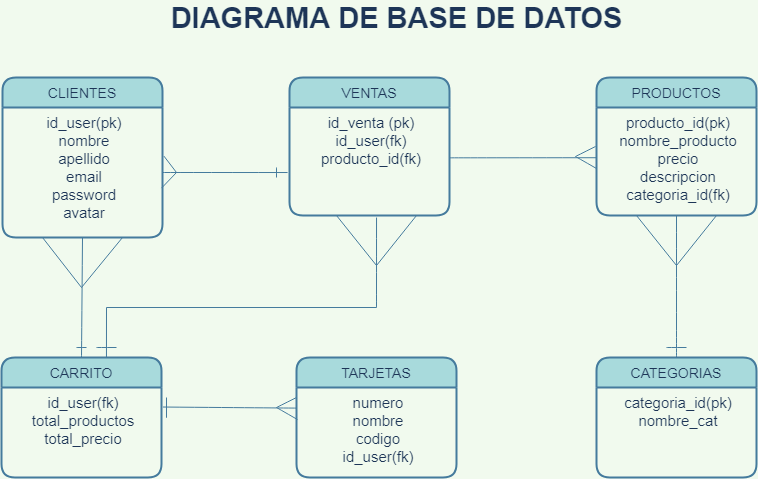

The diagram above was exported from draw.io. Its source (the exported page's mxGraphModel, read from the mxfile embedded in the PNG):
<mxGraphModel dx="3091" dy="700" grid="1" gridSize="10" guides="1" tooltips="1" connect="1" arrows="1" fold="1" page="1" pageScale="1" pageWidth="827" pageHeight="1169" background="#F1FAEE" math="0" shadow="0">
  <root>
    <mxCell id="0" />
    <mxCell id="1" parent="0" />
    <mxCell id="119IcOjmTgw26iHcHYF6-54" value="&lt;font style=&quot;font-size: 29px&quot;&gt;&lt;b&gt;DIAGRAMA DE BASE DE DATOS&lt;/b&gt;&lt;/font&gt;" style="text;html=1;align=center;verticalAlign=middle;resizable=0;points=[];;autosize=1;fontColor=#1D3557;" parent="1" vertex="1">
      <mxGeometry x="-1115" y="165" width="470" height="30" as="geometry" />
    </mxCell>
    <mxCell id="119IcOjmTgw26iHcHYF6-61" style="edgeStyle=orthogonalEdgeStyle;rounded=0;orthogonalLoop=1;jettySize=auto;html=1;exitX=0;exitY=0.25;exitDx=0;exitDy=0;entryX=0.5;entryY=1;entryDx=0;entryDy=0;fontSize=20;strokeColor=none;endArrow=ERoneToMany;endFill=0;startArrow=ERmandOne;startFill=0;fontColor=#1D3557;labelBackgroundColor=#F1FAEE;curved=1;" parent="1" edge="1">
      <mxGeometry relative="1" as="geometry">
        <mxPoint x="-904.333333333333" y="464" as="targetPoint" />
        <mxPoint x="-700" y="358.4200000000001" as="sourcePoint" />
      </mxGeometry>
    </mxCell>
    <mxCell id="6YF7qNr21Dv8QQLe4WpD-1" value="VENTAS" style="swimlane;childLayout=stackLayout;horizontal=1;startSize=30;horizontalStack=0;rounded=1;fontSize=14;fontStyle=0;strokeWidth=2;resizeParent=0;resizeLast=1;shadow=0;dashed=0;align=center;glass=0;comic=0;fillColor=#A8DADC;strokeColor=#457B9D;fontColor=#1D3557;" vertex="1" parent="1">
      <mxGeometry x="-987" y="240" width="160" height="138" as="geometry" />
    </mxCell>
    <mxCell id="6YF7qNr21Dv8QQLe4WpD-2" value="id_venta (pk)&#10;id_user(fk)&#10;producto_id(fk)" style="align=center;strokeColor=none;fillColor=none;spacingLeft=4;fontSize=15;verticalAlign=top;resizable=0;rotatable=0;part=1;fontColor=#1D3557;" vertex="1" parent="6YF7qNr21Dv8QQLe4WpD-1">
      <mxGeometry y="30" width="160" height="108" as="geometry" />
    </mxCell>
    <mxCell id="6YF7qNr21Dv8QQLe4WpD-5" value="PRODUCTOS" style="swimlane;childLayout=stackLayout;horizontal=1;startSize=30;horizontalStack=0;rounded=1;fontSize=14;fontStyle=0;strokeWidth=2;resizeParent=0;resizeLast=1;shadow=0;dashed=0;align=center;glass=0;comic=0;fillColor=#A8DADC;strokeColor=#457B9D;fontColor=#1D3557;" vertex="1" parent="1">
      <mxGeometry x="-680" y="240" width="160" height="138" as="geometry" />
    </mxCell>
    <mxCell id="6YF7qNr21Dv8QQLe4WpD-6" value="producto_id(pk)&#10;nombre_producto&#10;precio&#10;descripcion&#10;categoria_id(fk)" style="align=center;strokeColor=none;fillColor=none;spacingLeft=4;fontSize=15;verticalAlign=top;resizable=0;rotatable=0;part=1;fontColor=#1D3557;" vertex="1" parent="6YF7qNr21Dv8QQLe4WpD-5">
      <mxGeometry y="30" width="160" height="108" as="geometry" />
    </mxCell>
    <mxCell id="6YF7qNr21Dv8QQLe4WpD-7" value="CATEGORIAS" style="swimlane;childLayout=stackLayout;horizontal=1;startSize=30;horizontalStack=0;rounded=1;fontSize=14;fontStyle=0;strokeWidth=2;resizeParent=0;resizeLast=1;shadow=0;dashed=0;align=center;glass=0;comic=0;fillColor=#A8DADC;strokeColor=#457B9D;fontColor=#1D3557;" vertex="1" parent="1">
      <mxGeometry x="-680" y="520.0000000000001" width="160" height="120" as="geometry" />
    </mxCell>
    <mxCell id="6YF7qNr21Dv8QQLe4WpD-8" value="categoria_id(pk)&#10;nombre_cat" style="align=center;strokeColor=none;fillColor=none;spacingLeft=4;fontSize=15;verticalAlign=top;resizable=0;rotatable=0;part=1;fontColor=#1D3557;" vertex="1" parent="6YF7qNr21Dv8QQLe4WpD-7">
      <mxGeometry y="30" width="160" height="90" as="geometry" />
    </mxCell>
    <mxCell id="119IcOjmTgw26iHcHYF6-76" value="TARJETAS" style="swimlane;childLayout=stackLayout;horizontal=1;startSize=30;horizontalStack=0;rounded=1;fontSize=14;fontStyle=0;strokeWidth=2;resizeParent=0;resizeLast=1;shadow=0;dashed=0;align=center;glass=0;comic=0;fillColor=#A8DADC;strokeColor=#457B9D;fontColor=#1D3557;" parent="1" vertex="1">
      <mxGeometry x="-980" y="520.0000000000001" width="160" height="120" as="geometry" />
    </mxCell>
    <mxCell id="119IcOjmTgw26iHcHYF6-77" value="numero&#10;nombre&#10;codigo&#10;id_user(fk)" style="align=center;strokeColor=none;fillColor=none;spacingLeft=4;fontSize=15;verticalAlign=top;resizable=0;rotatable=0;part=1;fontColor=#1D3557;" parent="119IcOjmTgw26iHcHYF6-76" vertex="1">
      <mxGeometry y="30" width="160" height="90" as="geometry" />
    </mxCell>
    <mxCell id="6YF7qNr21Dv8QQLe4WpD-9" value="CARRITO" style="swimlane;childLayout=stackLayout;horizontal=1;startSize=30;horizontalStack=0;rounded=1;fontSize=14;fontStyle=0;strokeWidth=2;resizeParent=0;resizeLast=1;shadow=0;dashed=0;align=center;glass=0;comic=0;fillColor=#A8DADC;strokeColor=#457B9D;fontColor=#1D3557;" vertex="1" parent="1">
      <mxGeometry x="-1275" y="520" width="160" height="120" as="geometry" />
    </mxCell>
    <mxCell id="6YF7qNr21Dv8QQLe4WpD-10" value="id_user(fk)&#10;total_productos&#10;total_precio" style="align=center;strokeColor=none;fillColor=none;spacingLeft=4;fontSize=15;verticalAlign=top;resizable=0;rotatable=0;part=1;fontColor=#1D3557;" vertex="1" parent="6YF7qNr21Dv8QQLe4WpD-9">
      <mxGeometry y="30" width="160" height="90" as="geometry" />
    </mxCell>
    <mxCell id="6YF7qNr21Dv8QQLe4WpD-11" value="" style="endArrow=none;html=1;entryX=-0.012;entryY=0.602;entryDx=0;entryDy=0;entryPerimeter=0;strokeColor=#457B9D;fontColor=#1D3557;labelBackgroundColor=#F1FAEE;curved=1;" edge="1" parent="1" source="119IcOjmTgw26iHcHYF6-74" target="6YF7qNr21Dv8QQLe4WpD-2">
      <mxGeometry width="50" height="50" relative="1" as="geometry">
        <mxPoint x="-910" y="320" as="sourcePoint" />
        <mxPoint x="-1000" y="335" as="targetPoint" />
      </mxGeometry>
    </mxCell>
    <mxCell id="6YF7qNr21Dv8QQLe4WpD-12" value="" style="endArrow=none;html=1;entryX=0.002;entryY=0.465;entryDx=0;entryDy=0;exitX=1;exitY=0.466;exitDx=0;exitDy=0;strokeColor=#457B9D;fontColor=#1D3557;labelBackgroundColor=#F1FAEE;curved=1;exitPerimeter=0;entryPerimeter=0;" edge="1" parent="1" source="6YF7qNr21Dv8QQLe4WpD-2" target="6YF7qNr21Dv8QQLe4WpD-6">
      <mxGeometry width="50" height="50" relative="1" as="geometry">
        <mxPoint x="-910" y="320" as="sourcePoint" />
        <mxPoint x="-860" y="270" as="targetPoint" />
      </mxGeometry>
    </mxCell>
    <mxCell id="6YF7qNr21Dv8QQLe4WpD-13" value="" style="endArrow=none;html=1;exitX=0.001;exitY=0.229;exitDx=0;exitDy=0;entryX=1.009;entryY=0.217;entryDx=0;entryDy=0;exitPerimeter=0;entryPerimeter=0;strokeColor=#457B9D;fontColor=#1D3557;labelBackgroundColor=#F1FAEE;curved=1;" edge="1" parent="1" source="119IcOjmTgw26iHcHYF6-77" target="6YF7qNr21Dv8QQLe4WpD-10">
      <mxGeometry width="50" height="50" relative="1" as="geometry">
        <mxPoint x="-910" y="320" as="sourcePoint" />
        <mxPoint x="-1115" y="573" as="targetPoint" />
      </mxGeometry>
    </mxCell>
    <mxCell id="6YF7qNr21Dv8QQLe4WpD-15" value="" style="endArrow=none;html=1;exitX=0.5;exitY=0;exitDx=0;exitDy=0;strokeColor=#457B9D;fontColor=#1D3557;labelBackgroundColor=#F1FAEE;curved=1;" edge="1" parent="1" source="6YF7qNr21Dv8QQLe4WpD-7" target="6YF7qNr21Dv8QQLe4WpD-6">
      <mxGeometry width="50" height="50" relative="1" as="geometry">
        <mxPoint x="-600" y="510" as="sourcePoint" />
        <mxPoint x="-700" y="400" as="targetPoint" />
      </mxGeometry>
    </mxCell>
    <mxCell id="6YF7qNr21Dv8QQLe4WpD-16" value="" style="endArrow=none;html=1;entryX=0.544;entryY=1.019;entryDx=0;entryDy=0;entryPerimeter=0;strokeColor=#457B9D;fontColor=#1D3557;labelBackgroundColor=#F1FAEE;curved=1;" edge="1" parent="1" target="6YF7qNr21Dv8QQLe4WpD-2">
      <mxGeometry width="50" height="50" relative="1" as="geometry">
        <mxPoint x="-900" y="470" as="sourcePoint" />
        <mxPoint x="-860" y="370" as="targetPoint" />
      </mxGeometry>
    </mxCell>
    <mxCell id="119IcOjmTgw26iHcHYF6-73" value="CLIENTES" style="swimlane;childLayout=stackLayout;horizontal=1;startSize=30;horizontalStack=0;rounded=1;fontSize=14;fontStyle=0;strokeWidth=2;resizeParent=0;resizeLast=1;shadow=0;dashed=0;align=center;glass=0;comic=0;fillColor=#A8DADC;strokeColor=#457B9D;fontColor=#1D3557;" parent="1" vertex="1">
      <mxGeometry x="-1274" y="240" width="160" height="160" as="geometry" />
    </mxCell>
    <mxCell id="119IcOjmTgw26iHcHYF6-74" value="id_user(pk)&#10;nombre&#10;apellido&#10;email&#10;password&#10;avatar" style="align=center;strokeColor=none;fillColor=none;spacingLeft=4;fontSize=15;verticalAlign=top;resizable=0;rotatable=0;part=1;fontColor=#1D3557;" parent="119IcOjmTgw26iHcHYF6-73" vertex="1">
      <mxGeometry y="30" width="160" height="130" as="geometry" />
    </mxCell>
    <mxCell id="6YF7qNr21Dv8QQLe4WpD-20" value="" style="endArrow=none;html=1;entryX=0.5;entryY=1;entryDx=0;entryDy=0;exitX=0.5;exitY=0;exitDx=0;exitDy=0;strokeColor=#457B9D;fontColor=#1D3557;labelBackgroundColor=#F1FAEE;curved=1;" edge="1" parent="1" source="6YF7qNr21Dv8QQLe4WpD-9" target="119IcOjmTgw26iHcHYF6-74">
      <mxGeometry width="50" height="50" relative="1" as="geometry">
        <mxPoint x="-1195" y="510" as="sourcePoint" />
        <mxPoint x="-1200" y="440" as="targetPoint" />
      </mxGeometry>
    </mxCell>
    <mxCell id="6YF7qNr21Dv8QQLe4WpD-23" value="" style="endArrow=none;html=1;strokeColor=#457B9D;fontColor=#1D3557;labelBackgroundColor=#F1FAEE;curved=1;" edge="1" parent="1">
      <mxGeometry width="50" height="50" relative="1" as="geometry">
        <mxPoint x="-1000" y="330" as="sourcePoint" />
        <mxPoint x="-1000" y="340" as="targetPoint" />
      </mxGeometry>
    </mxCell>
    <mxCell id="6YF7qNr21Dv8QQLe4WpD-25" value="" style="endArrow=none;html=1;strokeColor=#457B9D;fontColor=#1D3557;labelBackgroundColor=#F1FAEE;curved=1;" edge="1" parent="1">
      <mxGeometry width="50" height="50" relative="1" as="geometry">
        <mxPoint x="-1000" y="570" as="sourcePoint" />
        <mxPoint x="-980" y="560" as="targetPoint" />
      </mxGeometry>
    </mxCell>
    <mxCell id="6YF7qNr21Dv8QQLe4WpD-26" value="" style="endArrow=none;html=1;entryX=0.006;entryY=0.356;entryDx=0;entryDy=0;entryPerimeter=0;strokeColor=#457B9D;fontColor=#1D3557;labelBackgroundColor=#F1FAEE;curved=1;" edge="1" parent="1" target="119IcOjmTgw26iHcHYF6-77">
      <mxGeometry width="50" height="50" relative="1" as="geometry">
        <mxPoint x="-1000" y="570" as="sourcePoint" />
        <mxPoint x="-983" y="579" as="targetPoint" />
      </mxGeometry>
    </mxCell>
    <mxCell id="6YF7qNr21Dv8QQLe4WpD-27" value="" style="endArrow=none;html=1;strokeColor=#457B9D;fillColor=#A8DADC;fontColor=#1D3557;" edge="1" parent="1">
      <mxGeometry width="50" height="50" relative="1" as="geometry">
        <mxPoint x="-1110" y="580" as="sourcePoint" />
        <mxPoint x="-1110" y="570" as="targetPoint" />
      </mxGeometry>
    </mxCell>
    <mxCell id="6YF7qNr21Dv8QQLe4WpD-28" value="" style="endArrow=none;html=1;strokeColor=#457B9D;fillColor=#A8DADC;fontColor=#1D3557;" edge="1" parent="1">
      <mxGeometry width="50" height="50" relative="1" as="geometry">
        <mxPoint x="-1110" y="580" as="sourcePoint" />
        <mxPoint x="-1110" y="560" as="targetPoint" />
        <Array as="points">
          <mxPoint x="-1110" y="580" />
        </Array>
      </mxGeometry>
    </mxCell>
    <mxCell id="6YF7qNr21Dv8QQLe4WpD-29" value="" style="endArrow=none;html=1;strokeColor=#457B9D;fontColor=#1D3557;labelBackgroundColor=#F1FAEE;curved=1;" edge="1" parent="1">
      <mxGeometry width="50" height="50" relative="1" as="geometry">
        <mxPoint x="-1190" y="510" as="sourcePoint" />
        <mxPoint x="-1200" y="510" as="targetPoint" />
        <Array as="points">
          <mxPoint x="-1200" y="510" />
        </Array>
      </mxGeometry>
    </mxCell>
    <mxCell id="6YF7qNr21Dv8QQLe4WpD-36" value="" style="endArrow=none;html=1;strokeColor=#457B9D;fillColor=#A8DADC;fontColor=#1D3557;entryX=0.75;entryY=1;entryDx=0;entryDy=0;" edge="1" parent="1" target="119IcOjmTgw26iHcHYF6-74">
      <mxGeometry width="50" height="50" relative="1" as="geometry">
        <mxPoint x="-1195" y="450" as="sourcePoint" />
        <mxPoint x="-1150" y="400" as="targetPoint" />
      </mxGeometry>
    </mxCell>
    <mxCell id="6YF7qNr21Dv8QQLe4WpD-37" value="" style="endArrow=none;html=1;strokeColor=#457B9D;fillColor=#A8DADC;fontColor=#1D3557;entryX=0.25;entryY=1;entryDx=0;entryDy=0;" edge="1" parent="1" target="119IcOjmTgw26iHcHYF6-74">
      <mxGeometry width="50" height="50" relative="1" as="geometry">
        <mxPoint x="-1195" y="450" as="sourcePoint" />
        <mxPoint x="-1140" y="410.00000000000006" as="targetPoint" />
      </mxGeometry>
    </mxCell>
    <mxCell id="6YF7qNr21Dv8QQLe4WpD-38" value="" style="endArrow=none;html=1;strokeColor=#457B9D;fillColor=#A8DADC;fontColor=#1D3557;entryX=0.75;entryY=1;entryDx=0;entryDy=0;" edge="1" parent="1">
      <mxGeometry width="50" height="50" relative="1" as="geometry">
        <mxPoint x="-900" y="428" as="sourcePoint" />
        <mxPoint x="-860" y="378" as="targetPoint" />
      </mxGeometry>
    </mxCell>
    <mxCell id="6YF7qNr21Dv8QQLe4WpD-39" value="" style="endArrow=none;html=1;strokeColor=#457B9D;fillColor=#A8DADC;fontColor=#1D3557;entryX=0.25;entryY=1;entryDx=0;entryDy=0;" edge="1" parent="1">
      <mxGeometry width="50" height="50" relative="1" as="geometry">
        <mxPoint x="-900" y="428" as="sourcePoint" />
        <mxPoint x="-940" y="378" as="targetPoint" />
      </mxGeometry>
    </mxCell>
    <mxCell id="6YF7qNr21Dv8QQLe4WpD-41" value="" style="endArrow=none;html=1;strokeColor=#457B9D;fillColor=#A8DADC;fontColor=#1D3557;" edge="1" parent="1">
      <mxGeometry width="50" height="50" relative="1" as="geometry">
        <mxPoint x="-1170" y="470" as="sourcePoint" />
        <mxPoint x="-900" y="470" as="targetPoint" />
      </mxGeometry>
    </mxCell>
    <mxCell id="6YF7qNr21Dv8QQLe4WpD-42" value="" style="endArrow=none;html=1;strokeColor=#457B9D;fillColor=#A8DADC;fontColor=#1D3557;exitX=0.656;exitY=0;exitDx=0;exitDy=0;exitPerimeter=0;" edge="1" parent="1" source="6YF7qNr21Dv8QQLe4WpD-9">
      <mxGeometry width="50" height="50" relative="1" as="geometry">
        <mxPoint x="-1230" y="400" as="sourcePoint" />
        <mxPoint x="-1170" y="470" as="targetPoint" />
      </mxGeometry>
    </mxCell>
    <mxCell id="6YF7qNr21Dv8QQLe4WpD-43" value="" style="endArrow=none;html=1;strokeColor=#457B9D;fontColor=#1D3557;labelBackgroundColor=#F1FAEE;curved=1;" edge="1" parent="1">
      <mxGeometry width="50" height="50" relative="1" as="geometry">
        <mxPoint x="-1160" y="510" as="sourcePoint" />
        <mxPoint x="-1180" y="510" as="targetPoint" />
        <Array as="points">
          <mxPoint x="-1180" y="510" />
        </Array>
      </mxGeometry>
    </mxCell>
    <mxCell id="6YF7qNr21Dv8QQLe4WpD-45" value="" style="endArrow=none;html=1;strokeColor=#457B9D;fillColor=#A8DADC;fontColor=#1D3557;exitX=1.009;exitY=0.374;exitDx=0;exitDy=0;exitPerimeter=0;" edge="1" parent="1" source="119IcOjmTgw26iHcHYF6-74">
      <mxGeometry width="50" height="50" relative="1" as="geometry">
        <mxPoint x="-1090" y="360" as="sourcePoint" />
        <mxPoint x="-1100" y="335" as="targetPoint" />
      </mxGeometry>
    </mxCell>
    <mxCell id="6YF7qNr21Dv8QQLe4WpD-46" value="" style="endArrow=none;html=1;strokeColor=#457B9D;fillColor=#A8DADC;fontColor=#1D3557;exitX=0.994;exitY=0.62;exitDx=0;exitDy=0;exitPerimeter=0;" edge="1" parent="1" source="119IcOjmTgw26iHcHYF6-74">
      <mxGeometry width="50" height="50" relative="1" as="geometry">
        <mxPoint x="-1090" y="360" as="sourcePoint" />
        <mxPoint x="-1100" y="335" as="targetPoint" />
      </mxGeometry>
    </mxCell>
    <mxCell id="6YF7qNr21Dv8QQLe4WpD-47" value="" style="endArrow=none;html=1;strokeColor=#457B9D;fontColor=#1D3557;labelBackgroundColor=#F1FAEE;curved=1;" edge="1" parent="1">
      <mxGeometry width="50" height="50" relative="1" as="geometry">
        <mxPoint x="-700.96" y="318.98" as="sourcePoint" />
        <mxPoint x="-680.96" y="308.98" as="targetPoint" />
      </mxGeometry>
    </mxCell>
    <mxCell id="6YF7qNr21Dv8QQLe4WpD-48" value="" style="endArrow=none;html=1;entryX=0.006;entryY=0.356;entryDx=0;entryDy=0;entryPerimeter=0;strokeColor=#457B9D;fontColor=#1D3557;labelBackgroundColor=#F1FAEE;curved=1;" edge="1" parent="1">
      <mxGeometry width="50" height="50" relative="1" as="geometry">
        <mxPoint x="-701" y="319" as="sourcePoint" />
        <mxPoint x="-680" y="331.0200000000001" as="targetPoint" />
      </mxGeometry>
    </mxCell>
    <mxCell id="6YF7qNr21Dv8QQLe4WpD-49" value="" style="endArrow=none;html=1;strokeColor=#457B9D;fillColor=#A8DADC;fontColor=#1D3557;entryX=0.75;entryY=1;entryDx=0;entryDy=0;" edge="1" parent="1">
      <mxGeometry width="50" height="50" relative="1" as="geometry">
        <mxPoint x="-600" y="428" as="sourcePoint" />
        <mxPoint x="-560" y="378" as="targetPoint" />
      </mxGeometry>
    </mxCell>
    <mxCell id="6YF7qNr21Dv8QQLe4WpD-50" value="" style="endArrow=none;html=1;strokeColor=#457B9D;fillColor=#A8DADC;fontColor=#1D3557;entryX=0.25;entryY=1;entryDx=0;entryDy=0;" edge="1" parent="1">
      <mxGeometry width="50" height="50" relative="1" as="geometry">
        <mxPoint x="-600" y="428" as="sourcePoint" />
        <mxPoint x="-640" y="378" as="targetPoint" />
      </mxGeometry>
    </mxCell>
    <mxCell id="6YF7qNr21Dv8QQLe4WpD-51" value="" style="endArrow=none;html=1;strokeColor=#457B9D;fontColor=#1D3557;labelBackgroundColor=#F1FAEE;curved=1;" edge="1" parent="1">
      <mxGeometry width="50" height="50" relative="1" as="geometry">
        <mxPoint x="-1150" y="520" as="sourcePoint" />
        <mxPoint x="-1170" y="520" as="targetPoint" />
        <Array as="points">
          <mxPoint x="-1170" y="520" />
        </Array>
      </mxGeometry>
    </mxCell>
    <mxCell id="6YF7qNr21Dv8QQLe4WpD-52" value="" style="endArrow=none;html=1;strokeColor=#457B9D;fontColor=#1D3557;labelBackgroundColor=#F1FAEE;curved=1;" edge="1" parent="1">
      <mxGeometry width="50" height="50" relative="1" as="geometry">
        <mxPoint x="-590" y="510" as="sourcePoint" />
        <mxPoint x="-610" y="510" as="targetPoint" />
        <Array as="points">
          <mxPoint x="-610" y="510" />
        </Array>
      </mxGeometry>
    </mxCell>
  </root>
</mxGraphModel>